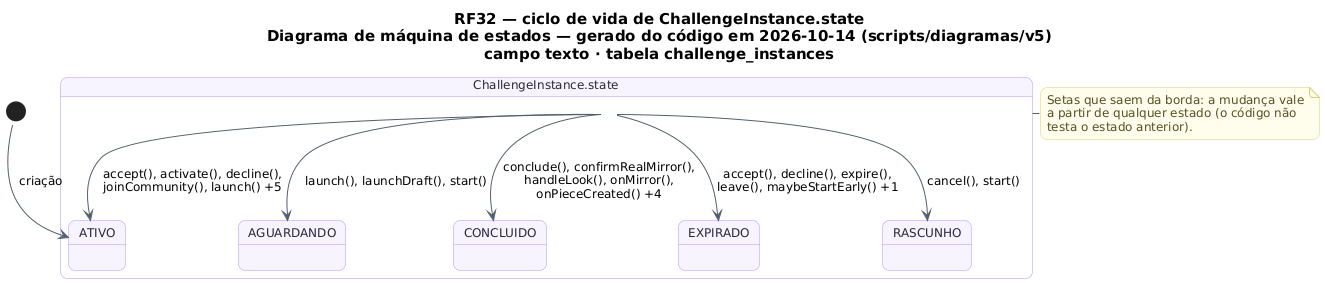

The diagram above was rendered by PlantUML. Its source (embedded in the PNG):
@startuml RF32_MaquinaDeEstados_Desafio
!pragma layout smetana
skinparam backgroundColor #FFFFFF
skinparam shadowing false
skinparam defaultFontName "DejaVu Sans"
skinparam defaultFontSize 12
skinparam titleFontSize 15
skinparam roundcorner 14
skinparam ArrowColor #52606D
skinparam note {
  BackgroundColor #FFFDEB
  BorderColor #D8CE78
  FontColor #554F24
}
skinparam state {
  BackgroundColor #F8F4FF
  BorderColor #B695F5
  FontColor #2D2438
  StartColor #20A77A
  EndColor #4B5563
}
title RF32 — ciclo de vida de ChallengeInstance.state\nDiagrama de máquina de estados — gerado do código em 2026-10-14 (scripts/diagramas/v5)\ncampo texto · tabela challenge_instances

state "ChallengeInstance.state" as Ciclo_ChallengeInstance {
  state Ciclo_ChallengeInstance_AGUARDANDO as "AGUARDANDO"
  state Ciclo_ChallengeInstance_ATIVO as "ATIVO"
  state Ciclo_ChallengeInstance_CONCLUIDO as "CONCLUIDO"
  state Ciclo_ChallengeInstance_EXPIRADO as "EXPIRADO"
  state Ciclo_ChallengeInstance_RASCUNHO as "RASCUNHO"
}
[*] --> Ciclo_ChallengeInstance_ATIVO : criação
Ciclo_ChallengeInstance --> Ciclo_ChallengeInstance_AGUARDANDO : launch(), launchDraft(), start()
Ciclo_ChallengeInstance --> Ciclo_ChallengeInstance_ATIVO : accept(), activate(), decline(),\njoinCommunity(), launch() +5
Ciclo_ChallengeInstance --> Ciclo_ChallengeInstance_CONCLUIDO : conclude(), confirmRealMirror(),\nhandleLook(), onMirror(),\nonPieceCreated() +4
Ciclo_ChallengeInstance --> Ciclo_ChallengeInstance_EXPIRADO : accept(), decline(), expire(),\nleave(), maybeStartEarly() +1
Ciclo_ChallengeInstance --> Ciclo_ChallengeInstance_RASCUNHO : cancel(), start()
note right of Ciclo_ChallengeInstance
  Setas que saem da borda: a mudança vale
  a partir de qualquer estado (o código não
  testa o estado anterior).
end note
@enduml